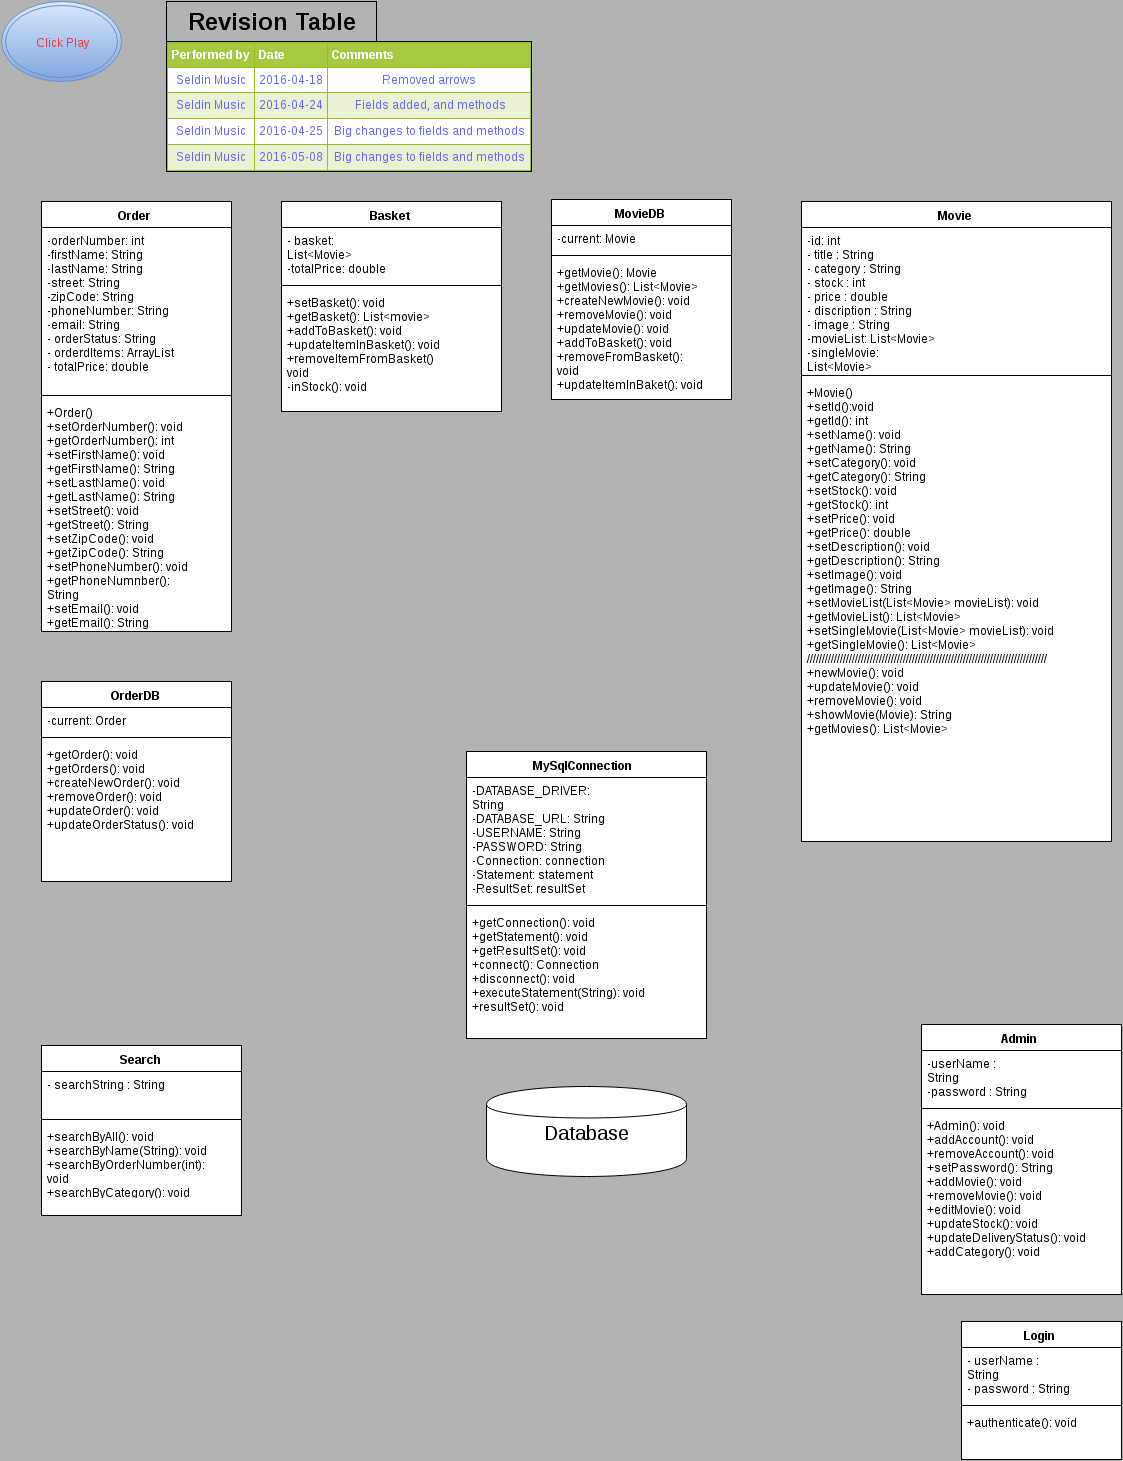

The diagram above was exported from draw.io. Its source (the exported page's mxGraphModel, read from the mxfile embedded in the PNG):
<mxGraphModel dx="1272" dy="2278" grid="1" gridSize="10" guides="1" tooltips="1" connect="1" arrows="1" fold="1" page="1" pageScale="1" pageWidth="1169" pageHeight="1652" background="#B3B3B3" math="0" shadow="0">
  <root>
    <mxCell id="0" />
    <mxCell id="1" parent="0" />
    <mxCell id="39" value="&lt;font color=&quot;#000000&quot;&gt;Basket&lt;/font&gt;" style="swimlane;html=1;fontStyle=1;align=center;verticalAlign=top;childLayout=stackLayout;horizontal=1;startSize=26;horizontalStack=0;resizeParent=1;resizeLast=0;collapsible=1;marginBottom=0;swimlaneFillColor=#ffffff;strokeColor=#000000;gradientColor=none;fontColor=#6666FF;" parent="1" vertex="1">
      <mxGeometry x="280" width="220" height="210" as="geometry" />
    </mxCell>
    <mxCell id="40" value="- basket: List&amp;lt;Movie&amp;gt;&lt;div&gt;-totalPrice: double&lt;/div&gt;" style="text;html=1;strokeColor=none;fillColor=none;align=left;verticalAlign=top;spacingLeft=4;spacingRight=4;whiteSpace=wrap;overflow=hidden;rotatable=0;points=[[0,0.5],[1,0.5]];portConstraint=eastwest;" parent="39" vertex="1">
      <mxGeometry y="26" width="220" height="54" as="geometry" />
    </mxCell>
    <mxCell id="41" value="" style="line;html=1;strokeWidth=1;fillColor=none;align=left;verticalAlign=middle;spacingTop=-1;spacingLeft=3;spacingRight=3;rotatable=0;labelPosition=right;points=[];portConstraint=eastwest;" parent="39" vertex="1">
      <mxGeometry y="80" width="220" height="8" as="geometry" />
    </mxCell>
    <mxCell id="42" value="+setBasket(): void&lt;div&gt;+getBasket(): List&amp;lt;movie&amp;gt;&lt;/div&gt;&lt;div&gt;+addToBasket(): void&lt;/div&gt;&lt;div&gt;+&lt;span style=&quot;font-size: 12px ; line-height: 1.2&quot;&gt;updateItemInBasket(): void&lt;/span&gt;&lt;/div&gt;&lt;div&gt;&lt;span&gt;+removeItemFromBasket() void&lt;br&gt;&lt;/span&gt;&lt;/div&gt;&lt;div&gt;-inStock(): void&lt;/div&gt;" style="text;html=1;strokeColor=none;fillColor=none;align=left;verticalAlign=top;spacingLeft=4;spacingRight=4;whiteSpace=wrap;overflow=hidden;rotatable=0;points=[[0,0.5],[1,0.5]];portConstraint=eastwest;" parent="39" vertex="1">
      <mxGeometry y="88" width="220" height="112" as="geometry" />
    </mxCell>
    <mxCell id="66" value="&lt;font color=&quot;#ff3333&quot;&gt;Click Play&lt;/font&gt;" style="ellipse;shape=doubleEllipse;whiteSpace=wrap;html=1;fontColor=#6666FF;align=center;plain-blue" parent="1" vertex="1">
      <mxGeometry y="-200" width="120" height="80" as="geometry" />
    </mxCell>
    <mxCell id="89" value="&lt;table border=&quot;1&quot; width=&quot;100%&quot; cellpadding=&quot;4&quot; style=&quot;width: 100% ; height: 100% ; border-collapse: collapse&quot;&gt;&lt;tbody&gt;&lt;tr style=&quot;background-color: #a7c942 ; color: #ffffff ; border: 1px solid #98bf21&quot;&gt;&lt;th align=&quot;left&quot;&gt;Performed by&lt;/th&gt;&lt;th align=&quot;left&quot;&gt;Date&lt;/th&gt;&lt;th align=&quot;left&quot;&gt;Comments&lt;/th&gt;&lt;/tr&gt;&lt;tr style=&quot;border: 1px solid #98bf21&quot;&gt;&lt;td&gt;Seldin Music&lt;/td&gt;&lt;td&gt;2016-04-18&lt;/td&gt;&lt;td&gt;Removed arrows&lt;/td&gt;&lt;/tr&gt;&lt;tr style=&quot;background-color: #eaf2d3 ; border: 1px solid #98bf21&quot;&gt;&lt;td&gt;Seldin Music&lt;/td&gt;&lt;td&gt;2016-04-24&lt;/td&gt;&lt;td&gt;&amp;nbsp;Fields added, and methods&lt;/td&gt;&lt;/tr&gt;&lt;tr style=&quot;border: 1px solid #98bf21&quot;&gt;&lt;td&gt;Seldin Music&lt;/td&gt;&lt;td&gt;2016-04-25&lt;/td&gt;&lt;td&gt;Big changes to fields and methods&lt;/td&gt;&lt;/tr&gt;&lt;tr style=&quot;background-color: #eaf2d3 ; border: 1px solid #98bf21&quot;&gt;&lt;td&gt;Seldin Music&lt;/td&gt;&lt;td&gt;2016-05-08&lt;/td&gt;&lt;td&gt;&lt;span&gt;Big changes to fields and methods&lt;/span&gt;&lt;br&gt;&lt;/td&gt;&lt;/tr&gt;&lt;/tbody&gt;&lt;/table&gt;" style="text;html=1;fillColor=#ffffff;overflow=fill;rounded=0;strokeColor=#000000;fontColor=#6666FF;align=center;" parent="1" vertex="1">
      <mxGeometry x="165" y="-160" width="365" height="130" as="geometry" />
    </mxCell>
    <mxCell id="90" value="Revision Table" style="text;html=1;fontSize=24;fontStyle=1;verticalAlign=middle;align=center;strokeColor=#000000;gradientColor=none;" parent="1" vertex="1">
      <mxGeometry x="165" y="-200" width="210" height="40" as="geometry" />
    </mxCell>
    <mxCell id="97" value="&lt;font color=&quot;#000000&quot;&gt;Search&lt;/font&gt;" style="swimlane;html=1;fontStyle=1;align=center;verticalAlign=top;childLayout=stackLayout;horizontal=1;startSize=26;horizontalStack=0;resizeParent=1;resizeLast=0;collapsible=1;marginBottom=0;swimlaneFillColor=#ffffff;strokeColor=#000000;gradientColor=none;fontColor=#6666FF;" parent="1" vertex="1">
      <mxGeometry x="40" y="844" width="200" height="170" as="geometry" />
    </mxCell>
    <mxCell id="98" value="- searchString : String" style="text;html=1;strokeColor=none;fillColor=none;align=left;verticalAlign=top;spacingLeft=4;spacingRight=4;whiteSpace=wrap;overflow=hidden;rotatable=0;points=[[0,0.5],[1,0.5]];portConstraint=eastwest;" parent="97" vertex="1">
      <mxGeometry y="26" width="200" height="44" as="geometry" />
    </mxCell>
    <mxCell id="99" value="" style="line;html=1;strokeWidth=1;fillColor=none;align=left;verticalAlign=middle;spacingTop=-1;spacingLeft=3;spacingRight=3;rotatable=0;labelPosition=right;points=[];portConstraint=eastwest;" parent="97" vertex="1">
      <mxGeometry y="70" width="200" height="8" as="geometry" />
    </mxCell>
    <mxCell id="100" value="&lt;div&gt;+searchByAll(): void&lt;/div&gt;&lt;span&gt;+searchByName(String): void&lt;/span&gt;&lt;div&gt;+searchByOrderNumber(int): void&lt;/div&gt;&lt;div&gt;+searchByCategory(): void&lt;/div&gt;" style="text;html=1;strokeColor=none;fillColor=none;align=left;verticalAlign=top;spacingLeft=4;spacingRight=4;whiteSpace=wrap;overflow=hidden;rotatable=0;points=[[0,0.5],[1,0.5]];portConstraint=eastwest;" parent="97" vertex="1">
      <mxGeometry y="78" width="200" height="72" as="geometry" />
    </mxCell>
    <mxCell id="101" value="&lt;font color=&quot;#000000&quot;&gt;Admin&lt;/font&gt;" style="swimlane;html=1;fontStyle=1;align=center;verticalAlign=top;childLayout=stackLayout;horizontal=1;startSize=26;horizontalStack=0;resizeParent=1;resizeLast=0;collapsible=1;marginBottom=0;swimlaneFillColor=#ffffff;strokeColor=#000000;gradientColor=none;fontColor=#6666FF;" parent="1" vertex="1">
      <mxGeometry x="920" y="823" width="200" height="270" as="geometry" />
    </mxCell>
    <mxCell id="102" value="-userName : String&lt;div&gt;-password : String&lt;/div&gt;" style="text;html=1;strokeColor=none;fillColor=none;align=left;verticalAlign=top;spacingLeft=4;spacingRight=4;whiteSpace=wrap;overflow=hidden;rotatable=0;points=[[0,0.5],[1,0.5]];portConstraint=eastwest;" parent="101" vertex="1">
      <mxGeometry y="26" width="200" height="54" as="geometry" />
    </mxCell>
    <mxCell id="103" value="" style="line;html=1;strokeWidth=1;fillColor=none;align=left;verticalAlign=middle;spacingTop=-1;spacingLeft=3;spacingRight=3;rotatable=0;labelPosition=right;points=[];portConstraint=eastwest;" parent="101" vertex="1">
      <mxGeometry y="80" width="200" height="8" as="geometry" />
    </mxCell>
    <mxCell id="104" value="&lt;div&gt;+Admin(): void&lt;/div&gt;&lt;div&gt;+addAccount(): void&lt;/div&gt;&lt;div&gt;&lt;span&gt;+removeAccount(): void&lt;/span&gt;&lt;br&gt;&lt;/div&gt;&lt;div&gt;+setPassword(): String&lt;/div&gt;&lt;div&gt;+addMovie(): void&lt;/div&gt;&lt;div&gt;+removeMovie(): void&lt;/div&gt;&lt;div&gt;+editMovie(): void&lt;/div&gt;&lt;div&gt;+updateStock(): void&lt;/div&gt;&lt;div&gt;+updateDeliveryStatus(): void&lt;/div&gt;&lt;div&gt;+addCategory(): void&lt;/div&gt;" style="text;html=1;strokeColor=none;fillColor=none;align=left;verticalAlign=top;spacingLeft=4;spacingRight=4;whiteSpace=wrap;overflow=hidden;rotatable=0;points=[[0,0.5],[1,0.5]];portConstraint=eastwest;" parent="101" vertex="1">
      <mxGeometry y="88" width="200" height="182" as="geometry" />
    </mxCell>
    <mxCell id="105" value="&lt;font color=&quot;#000000&quot;&gt;Login&lt;/font&gt;" style="swimlane;html=1;fontStyle=1;align=center;verticalAlign=top;childLayout=stackLayout;horizontal=1;startSize=26;horizontalStack=0;resizeParent=1;resizeLast=0;collapsible=1;marginBottom=0;swimlaneFillColor=#ffffff;strokeColor=#000000;gradientColor=none;fontColor=#6666FF;" parent="1" vertex="1">
      <mxGeometry x="960" y="1120" width="160" height="138" as="geometry" />
    </mxCell>
    <mxCell id="106" value="- userName : String&lt;div&gt;- password : String&lt;/div&gt;" style="text;html=1;strokeColor=none;fillColor=none;align=left;verticalAlign=top;spacingLeft=4;spacingRight=4;whiteSpace=wrap;overflow=hidden;rotatable=0;points=[[0,0.5],[1,0.5]];portConstraint=eastwest;" parent="105" vertex="1">
      <mxGeometry y="26" width="160" height="54" as="geometry" />
    </mxCell>
    <mxCell id="107" value="" style="line;html=1;strokeWidth=1;fillColor=none;align=left;verticalAlign=middle;spacingTop=-1;spacingLeft=3;spacingRight=3;rotatable=0;labelPosition=right;points=[];portConstraint=eastwest;" parent="105" vertex="1">
      <mxGeometry y="80" width="160" height="8" as="geometry" />
    </mxCell>
    <mxCell id="108" value="&lt;span&gt;+authenticate(): void&lt;/span&gt;" style="text;html=1;strokeColor=none;fillColor=none;align=left;verticalAlign=top;spacingLeft=4;spacingRight=4;whiteSpace=wrap;overflow=hidden;rotatable=0;points=[[0,0.5],[1,0.5]];portConstraint=eastwest;" parent="105" vertex="1">
      <mxGeometry y="88" width="160" height="26" as="geometry" />
    </mxCell>
    <mxCell id="113" value="&lt;font color=&quot;#000000&quot;&gt;Movie&lt;/font&gt;" style="swimlane;html=1;fontStyle=1;align=center;verticalAlign=top;childLayout=stackLayout;horizontal=1;startSize=26;horizontalStack=0;resizeParent=1;resizeLast=0;collapsible=1;marginBottom=0;swimlaneFillColor=#ffffff;strokeColor=#000000;gradientColor=none;fontColor=#6666FF;" parent="1" vertex="1">
      <mxGeometry x="800" width="310" height="640" as="geometry" />
    </mxCell>
    <mxCell id="114" value="&lt;div&gt;&lt;span&gt;-id: int&lt;/span&gt;&lt;/div&gt;&lt;span&gt;- title : String&lt;/span&gt;&lt;div&gt;- category : String&lt;/div&gt;&lt;div&gt;- stock : int&lt;/div&gt;&lt;div&gt;- price : double&lt;/div&gt;&lt;div&gt;- discription : String&lt;/div&gt;&lt;div&gt;- image : String&lt;/div&gt;&lt;div&gt;-movieList: List&amp;lt;Movie&amp;gt;&lt;/div&gt;&lt;div&gt;-singleMovie: List&amp;lt;Movie&amp;gt;&lt;/div&gt;" style="text;html=1;strokeColor=none;fillColor=none;align=left;verticalAlign=top;spacingLeft=4;spacingRight=4;whiteSpace=wrap;overflow=hidden;rotatable=0;points=[[0,0.5],[1,0.5]];portConstraint=eastwest;" parent="113" vertex="1">
      <mxGeometry y="26" width="310" height="144" as="geometry" />
    </mxCell>
    <mxCell id="115" value="" style="line;html=1;strokeWidth=1;fillColor=none;align=left;verticalAlign=middle;spacingTop=-1;spacingLeft=3;spacingRight=3;rotatable=0;labelPosition=right;points=[];portConstraint=eastwest;" parent="113" vertex="1">
      <mxGeometry y="170" width="310" height="8" as="geometry" />
    </mxCell>
    <mxCell id="116" value="&lt;div&gt;&lt;span&gt;+Movie()&lt;/span&gt;&lt;/div&gt;&lt;div&gt;&lt;span&gt;+setId():void&lt;/span&gt;&lt;/div&gt;&lt;div&gt;&lt;span&gt;+getId(): int&lt;/span&gt;&lt;/div&gt;&lt;span&gt;+setName(): void&lt;/span&gt;&lt;div&gt;+getName(): String&lt;/div&gt;&lt;div&gt;+setCategory(): void&lt;/div&gt;&lt;div&gt;+getCategory(): String&lt;/div&gt;&lt;div&gt;+setStock(): void&lt;/div&gt;&lt;div&gt;+getStock(): int&lt;/div&gt;&lt;div&gt;+setPrice(): void&lt;/div&gt;&lt;div&gt;+getPrice(): double&lt;/div&gt;&lt;div&gt;+setDescription(): void&lt;/div&gt;&lt;div&gt;+getDescription(): String&lt;/div&gt;&lt;div&gt;+setImage(): void&lt;/div&gt;&lt;div&gt;+getImage(): String&lt;/div&gt;&lt;div&gt;+setMovieList(List&amp;lt;Movie&amp;gt; movieList): void&lt;/div&gt;&lt;div&gt;+getMovieList():&amp;nbsp;List&amp;lt;Movie&amp;gt;&lt;/div&gt;&lt;div&gt;+setSingleMovie(&lt;span&gt;List&amp;lt;Movie&amp;gt; movieList&lt;/span&gt;&lt;span&gt;): void&lt;/span&gt;&lt;/div&gt;&lt;div&gt;+getSingleMovie():&amp;nbsp;&lt;span&gt;List&amp;lt;Movie&amp;gt;&lt;/span&gt;&lt;/div&gt;&lt;div&gt;&lt;span&gt;////////////////////////////////////////////////////////////////////////////////&lt;/span&gt;&lt;/div&gt;&lt;div&gt;&lt;span&gt;+newMovie(): void&lt;br&gt;&lt;/span&gt;&lt;/div&gt;&lt;div&gt;+updateMovie(): void&lt;/div&gt;&lt;div&gt;+removeMovie(): void&lt;/div&gt;&lt;div&gt;+showMovie(Movie): String&lt;/div&gt;&lt;div&gt;+getMovies(): List&amp;lt;Movie&amp;gt;&lt;/div&gt;" style="text;html=1;strokeColor=none;fillColor=none;align=left;verticalAlign=top;spacingLeft=4;spacingRight=4;whiteSpace=wrap;overflow=hidden;rotatable=0;points=[[0,0.5],[1,0.5]];portConstraint=eastwest;" parent="113" vertex="1">
      <mxGeometry y="178" width="310" height="462" as="geometry" />
    </mxCell>
    <mxCell id="122" value="&lt;font color=&quot;#000000&quot;&gt;Order&lt;/font&gt;" style="swimlane;html=1;fontStyle=1;align=center;verticalAlign=top;childLayout=stackLayout;horizontal=1;startSize=26;horizontalStack=0;resizeParent=1;resizeLast=0;collapsible=1;marginBottom=0;swimlaneFillColor=#ffffff;strokeColor=#000000;gradientColor=none;fontColor=#6666FF;" parent="1" vertex="1">
      <mxGeometry x="40" width="190" height="430" as="geometry" />
    </mxCell>
    <mxCell id="123" value="&lt;div&gt;-orderNumber: int&lt;/div&gt;&lt;div&gt;-firstName: String&lt;/div&gt;&lt;div&gt;-lastName: String&lt;/div&gt;&lt;div&gt;-street: String&lt;/div&gt;&lt;div&gt;-zipCode: String&lt;/div&gt;&lt;div&gt;-phoneNumber: String&lt;/div&gt;&lt;div&gt;-email: String&lt;/div&gt;- orderStatus: String&lt;div&gt;- orderdItems: ArrayList&lt;/div&gt;&lt;div&gt;- totalPrice: double&lt;/div&gt;" style="text;html=1;strokeColor=none;fillColor=none;align=left;verticalAlign=top;spacingLeft=4;spacingRight=4;whiteSpace=wrap;overflow=hidden;rotatable=0;points=[[0,0.5],[1,0.5]];portConstraint=eastwest;" parent="122" vertex="1">
      <mxGeometry y="26" width="190" height="164" as="geometry" />
    </mxCell>
    <mxCell id="124" value="" style="line;html=1;strokeWidth=1;fillColor=none;align=left;verticalAlign=middle;spacingTop=-1;spacingLeft=3;spacingRight=3;rotatable=0;labelPosition=right;points=[];portConstraint=eastwest;" parent="122" vertex="1">
      <mxGeometry y="190" width="190" height="8" as="geometry" />
    </mxCell>
    <mxCell id="125" value="&lt;div&gt;+Order()&lt;/div&gt;&lt;div&gt;+setOrderNumber(): void&lt;/div&gt;&lt;div&gt;+getOrderNumber(): int&lt;/div&gt;&lt;div&gt;+setFirstName(): void&lt;/div&gt;&lt;div&gt;+getFirstName(): String&lt;/div&gt;&lt;div&gt;+setLastName(): void&lt;/div&gt;&lt;div&gt;+getLastName(): String&lt;/div&gt;&lt;div&gt;+setStreet(): void&lt;/div&gt;&lt;div&gt;+getStreet(): String&lt;/div&gt;&lt;div&gt;+setZipCode(): void&lt;/div&gt;&lt;div&gt;+getZipCode(): String&lt;/div&gt;&lt;div&gt;+setPhoneNumber(): void&lt;/div&gt;&lt;div&gt;+getPhoneNumnber(): String&lt;/div&gt;&lt;div&gt;+setEmail(): void&lt;/div&gt;&lt;div&gt;+getEmail(): String&lt;/div&gt;" style="text;html=1;strokeColor=none;fillColor=none;align=left;verticalAlign=top;spacingLeft=4;spacingRight=4;whiteSpace=wrap;overflow=hidden;rotatable=0;points=[[0,0.5],[1,0.5]];portConstraint=eastwest;" parent="122" vertex="1">
      <mxGeometry y="198" width="190" height="232" as="geometry" />
    </mxCell>
    <mxCell id="127" value="MySqlConnection" style="swimlane;html=1;fontStyle=1;align=center;verticalAlign=top;childLayout=stackLayout;horizontal=1;startSize=26;horizontalStack=0;resizeParent=1;resizeLast=0;collapsible=1;marginBottom=0;swimlaneFillColor=#ffffff;" parent="1" vertex="1">
      <mxGeometry x="465" y="550" width="240" height="287" as="geometry" />
    </mxCell>
    <mxCell id="128" value="-DATABASE_DRIVER: String&lt;div&gt;-DATABASE_URL: String&lt;/div&gt;&lt;div&gt;-USERNAME: String&lt;/div&gt;&lt;div&gt;-PASSWORD: String&lt;/div&gt;&lt;div&gt;-Connection: connection&lt;/div&gt;&lt;div&gt;-Statement: statement&lt;/div&gt;&lt;div&gt;-ResultSet: resultSet&lt;/div&gt;" style="text;html=1;strokeColor=none;fillColor=none;align=left;verticalAlign=top;spacingLeft=4;spacingRight=4;whiteSpace=wrap;overflow=hidden;rotatable=0;points=[[0,0.5],[1,0.5]];portConstraint=eastwest;" parent="127" vertex="1">
      <mxGeometry y="26" width="240" height="124" as="geometry" />
    </mxCell>
    <mxCell id="129" value="" style="line;html=1;strokeWidth=1;fillColor=none;align=left;verticalAlign=middle;spacingTop=-1;spacingLeft=3;spacingRight=3;rotatable=0;labelPosition=right;points=[];portConstraint=eastwest;" parent="127" vertex="1">
      <mxGeometry y="150" width="240" height="8" as="geometry" />
    </mxCell>
    <mxCell id="130" value="+getConnection(): void&lt;div&gt;+getStatement(): void&lt;/div&gt;&lt;div&gt;+getResultSet(): void&lt;/div&gt;&lt;div&gt;+connect(): Connection&lt;/div&gt;&lt;div&gt;+disconnect(): void&lt;/div&gt;&lt;div&gt;+executeStatement(String): void&lt;/div&gt;&lt;div&gt;+resultSet(): void&lt;/div&gt;" style="text;html=1;strokeColor=none;fillColor=none;align=left;verticalAlign=top;spacingLeft=4;spacingRight=4;whiteSpace=wrap;overflow=hidden;rotatable=0;points=[[0,0.5],[1,0.5]];portConstraint=eastwest;" parent="127" vertex="1">
      <mxGeometry y="158" width="240" height="122" as="geometry" />
    </mxCell>
    <mxCell id="131" value="&lt;font style=&quot;font-size: 20px&quot;&gt;Database&lt;/font&gt;" style="shape=cylinder;whiteSpace=wrap;html=1;" parent="1" vertex="1">
      <mxGeometry x="485" y="885" width="200" height="90" as="geometry" />
    </mxCell>
    <mxCell id="134" value="MovieDB" style="swimlane;html=1;fontStyle=1;align=center;verticalAlign=top;childLayout=stackLayout;horizontal=1;startSize=26;horizontalStack=0;resizeParent=1;resizeLast=0;collapsible=1;marginBottom=0;swimlaneFillColor=#ffffff;" parent="1" vertex="1">
      <mxGeometry x="550" y="-2" width="180" height="200" as="geometry" />
    </mxCell>
    <mxCell id="135" value="-current: Movie" style="text;html=1;strokeColor=none;fillColor=none;align=left;verticalAlign=top;spacingLeft=4;spacingRight=4;whiteSpace=wrap;overflow=hidden;rotatable=0;points=[[0,0.5],[1,0.5]];portConstraint=eastwest;" parent="134" vertex="1">
      <mxGeometry y="26" width="180" height="26" as="geometry" />
    </mxCell>
    <mxCell id="136" value="" style="line;html=1;strokeWidth=1;fillColor=none;align=left;verticalAlign=middle;spacingTop=-1;spacingLeft=3;spacingRight=3;rotatable=0;labelPosition=right;points=[];portConstraint=eastwest;" parent="134" vertex="1">
      <mxGeometry y="52" width="180" height="8" as="geometry" />
    </mxCell>
    <mxCell id="137" value="+getMovie(): Movie&lt;div&gt;+getMovies(): List&amp;lt;Movie&amp;gt;&lt;/div&gt;&lt;div&gt;+createNewMovie(): void&lt;/div&gt;&lt;div&gt;+removeMovie(): void&lt;/div&gt;&lt;div&gt;+updateMovie(): void&lt;/div&gt;&lt;div&gt;+addToBasket(): void&lt;/div&gt;&lt;div&gt;+removeFromBasket(): void&lt;/div&gt;&lt;div&gt;+updateItemInBaket(): void&lt;/div&gt;&lt;div&gt;&lt;br&gt;&lt;/div&gt;" style="text;html=1;strokeColor=none;fillColor=none;align=left;verticalAlign=top;spacingLeft=4;spacingRight=4;whiteSpace=wrap;overflow=hidden;rotatable=0;points=[[0,0.5],[1,0.5]];portConstraint=eastwest;" parent="134" vertex="1">
      <mxGeometry y="60" width="180" height="130" as="geometry" />
    </mxCell>
    <mxCell id="138" value="OrderDB" style="swimlane;html=1;fontStyle=1;align=center;verticalAlign=top;childLayout=stackLayout;horizontal=1;startSize=26;horizontalStack=0;resizeParent=1;resizeLast=0;collapsible=1;marginBottom=0;swimlaneFillColor=#ffffff;" parent="1" vertex="1">
      <mxGeometry x="40" y="480" width="190" height="200" as="geometry" />
    </mxCell>
    <mxCell id="139" value="-current: Order" style="text;html=1;strokeColor=none;fillColor=none;align=left;verticalAlign=top;spacingLeft=4;spacingRight=4;whiteSpace=wrap;overflow=hidden;rotatable=0;points=[[0,0.5],[1,0.5]];portConstraint=eastwest;" parent="138" vertex="1">
      <mxGeometry y="26" width="190" height="26" as="geometry" />
    </mxCell>
    <mxCell id="140" value="" style="line;html=1;strokeWidth=1;fillColor=none;align=left;verticalAlign=middle;spacingTop=-1;spacingLeft=3;spacingRight=3;rotatable=0;labelPosition=right;points=[];portConstraint=eastwest;" parent="138" vertex="1">
      <mxGeometry y="52" width="190" height="8" as="geometry" />
    </mxCell>
    <mxCell id="141" value="+getOrder(): void&lt;div&gt;+getOrders(): void&lt;/div&gt;&lt;div&gt;+createNewOrder(): void&lt;/div&gt;&lt;div&gt;+removeOrder(): void&lt;/div&gt;&lt;div&gt;+updateOrder(): void&lt;/div&gt;&lt;div&gt;+updateOrderStatus(): void&lt;/div&gt;" style="text;html=1;strokeColor=none;fillColor=none;align=left;verticalAlign=top;spacingLeft=4;spacingRight=4;whiteSpace=wrap;overflow=hidden;rotatable=0;points=[[0,0.5],[1,0.5]];portConstraint=eastwest;" parent="138" vertex="1">
      <mxGeometry y="60" width="190" height="140" as="geometry" />
    </mxCell>
  </root>
</mxGraphModel>